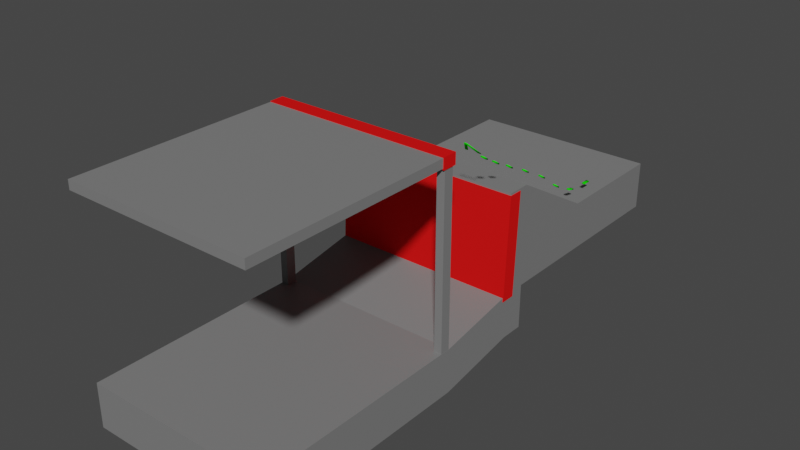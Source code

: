 # Source: course_test_previs_r6_22.blend  (saved by Blender 3.6.13; exported with 4.5.12 LTS)
import bpy
from mathutils import Matrix  # noqa: F401  (used for matrix-valued properties, if any)

bpy.ops.wm.read_factory_settings(use_empty=True)
scene = bpy.context.scene
scene.name = 'Scene'

# ---- collections
col_collection = bpy.data.collections.new('Collection'); scene.collection.children.link(col_collection)

# ---- materials (node trees are filled in below, after node groups)
mat_grey_def = bpy.data.materials.new('grey_def')
mat_grey_def.use_transparent_shadow = False
mat_rv = bpy.data.materials.new('rv')
mat_rv.use_transparent_shadow = False
mat_rv_001 = bpy.data.materials.new('rv.001')
mat_rv_001.use_transparent_shadow = False
mat_gr_002 = bpy.data.materials.new('gr.002')
mat_gr_002.use_transparent_shadow = False
mat_gr_002.diffuse_color = (0.008993, 0.8, 0.0, 1.0)
mat_gr_002.roughness = 0.5
mat_gr_002.specular_intensity = 0.0
mat_gr_001 = bpy.data.materials.new('gr.001')
mat_gr_001.use_transparent_shadow = False
mat_gr_001.diffuse_color = (0.008993, 0.8, 0.0, 1.0)
mat_gr_001.roughness = 0.5
mat_gr_001.specular_intensity = 0.0
mat_gr_003 = bpy.data.materials.new('gr.003')
mat_gr_003.use_transparent_shadow = False
mat_gr_003.diffuse_color = (0.008993, 0.8, 0.0, 1.0)
mat_gr_003.roughness = 0.5
mat_gr_003.specular_intensity = 0.0
mat_gr_004 = bpy.data.materials.new('gr.004')
mat_gr_004.use_transparent_shadow = False
mat_gr_004.diffuse_color = (0.008993, 0.8, 0.0, 1.0)
mat_gr_004.roughness = 0.5
mat_gr_004.specular_intensity = 0.0
mat_gr_005 = bpy.data.materials.new('gr.005')
mat_gr_005.use_transparent_shadow = False
mat_gr_005.diffuse_color = (0.008993, 0.8, 0.0, 1.0)
mat_gr_005.roughness = 0.5
mat_gr_005.specular_intensity = 0.0
mat_gr_006 = bpy.data.materials.new('gr.006')
mat_gr_006.use_transparent_shadow = False
mat_gr_006.diffuse_color = (0.008993, 0.8, 0.0, 1.0)
mat_gr_006.roughness = 0.5
mat_gr_006.specular_intensity = 0.0
mat_gr_007 = bpy.data.materials.new('gr.007')
mat_gr_007.use_transparent_shadow = False
mat_gr_007.diffuse_color = (0.008993, 0.8, 0.0, 1.0)
mat_gr_007.roughness = 0.5
mat_gr_007.specular_intensity = 0.0
mat_gr_008 = bpy.data.materials.new('gr.008')
mat_gr_008.use_transparent_shadow = False
mat_gr_008.diffuse_color = (0.008993, 0.8, 0.0, 1.0)
mat_gr_008.roughness = 0.5
mat_gr_008.specular_intensity = 0.0

# ---- node groups
ng_auto_smooth = bpy.data.node_groups.new('Auto Smooth', 'GeometryNodeTree')
_s = ng_auto_smooth.interface.new_socket(name='Geometry', in_out='OUTPUT', socket_type='NodeSocketGeometry')
_s = ng_auto_smooth.interface.new_socket(name='Geometry', in_out='INPUT', socket_type='NodeSocketGeometry')
_s = ng_auto_smooth.interface.new_socket(name='Angle', in_out='INPUT', socket_type='NodeSocketFloat')
_s.subtype = 'ANGLE'
_s.min_value = 0.0
_s.max_value = 3.142
ng_auto_smooth.is_modifier = True
_N = ng_auto_smooth.nodes; _L = ng_auto_smooth.links
n0 = _N.new('NodeGroupOutput'); n0.name = 'Group Output'; n0.location = (480, -100)
n1 = _N.new('NodeGroupInput'); n1.name = 'Group Input'; n1.location = (-420, -300)
n2 = _N.new('NodeGroupInput'); n2.name = 'Group Input.001'; n2.location = (-60, -100)
n3 = _N.new('GeometryNodeSetShadeSmooth'); n3.name = 'Set Shade Smooth'; n3.location = (120, -100)
n3.domain = 'EDGE'
n4 = _N.new('GeometryNodeSetShadeSmooth'); n4.name = 'Set Shade Smooth.001'; n4.location = (300, -100)
n5 = _N.new('GeometryNodeInputMeshEdgeAngle'); n5.name = 'Edge Angle'; n5.location = (-420, -220)
n6 = _N.new('GeometryNodeInputEdgeSmooth'); n6.name = 'Is Edge Smooth'; n6.location = (-60, -160)
n7 = _N.new('GeometryNodeInputShadeSmooth'); n7.name = 'Is Face Smooth'; n7.location = (-240, -340)
n8 = _N.new('FunctionNodeBooleanMath'); n8.name = 'Boolean Math'; n8.location = (-60, -220)
n9 = _N.new('FunctionNodeCompare'); n9.name = 'Compare'; n9.location = (-240, -180)
n9.operation = 'LESS_EQUAL'
_L.new(n5.outputs[0], n9.inputs[0])
_L.new(n4.outputs[0], n0.inputs[0])
_L.new(n1.outputs[1], n9.inputs[1])
_L.new(n9.outputs[0], n8.inputs[0])
_L.new(n7.outputs[0], n8.inputs[1])
_L.new(n2.outputs[0], n3.inputs[0])
_L.new(n6.outputs[0], n3.inputs[1])
_L.new(n3.outputs[0], n4.inputs[0])
_L.new(n8.outputs[0], n3.inputs[2])
n0.is_active_output = True

# ---- material node trees
mat_grey_def.use_nodes = True; mat_grey_def.node_tree.nodes.clear()
_N = mat_grey_def.node_tree.nodes; _L = mat_grey_def.node_tree.links
n0 = _N.new('ShaderNodeBsdfPrincipled'); n0.name = 'Principled BSDF'; n0.location = (10, 300)
n0.distribution = 'GGX'
n0.subsurface_method = 'RANDOM_WALK_SKIN'
n0.inputs[0].default_value = (0.2049, 0.2049, 0.2049, 1.0)
n0.inputs[3].default_value = 1.45
n0.inputs[27].default_value = (0.0, 0.0, 0.0, 1.0)
n0.inputs[28].default_value = 1.0
n1 = _N.new('ShaderNodeOutputMaterial'); n1.name = 'Material Output'; n1.location = (300, 300)
_L.new(n0.outputs[0], n1.inputs[0])
n1.is_active_output = True
mat_rv.use_nodes = True; mat_rv.node_tree.nodes.clear()
_N = mat_rv.node_tree.nodes; _L = mat_rv.node_tree.links
n0 = _N.new('ShaderNodeBsdfPrincipled'); n0.name = 'Principled BSDF'; n0.location = (10, 300)
n0.distribution = 'GGX'
n0.subsurface_method = 'RANDOM_WALK_SKIN'
n0.inputs[0].default_value = (0.8, 0.00863, 0.00863, 1.0)
n0.inputs[3].default_value = 1.45
n0.inputs[13].default_value = 0.0
n0.inputs[27].default_value = (0.0, 0.0, 0.0, 1.0)
n0.inputs[28].default_value = 1.0
n1 = _N.new('ShaderNodeOutputMaterial'); n1.name = 'Material Output'; n1.location = (300, 300)
_L.new(n0.outputs[0], n1.inputs[0])
n1.is_active_output = True
mat_rv_001.use_nodes = True; mat_rv_001.node_tree.nodes.clear()
_N = mat_rv_001.node_tree.nodes; _L = mat_rv_001.node_tree.links
n0 = _N.new('ShaderNodeBsdfPrincipled'); n0.name = 'Principled BSDF'; n0.location = (10, 300)
n0.distribution = 'GGX'
n0.subsurface_method = 'RANDOM_WALK_SKIN'
n0.inputs[0].default_value = (0.8, 0.00863, 0.00863, 1.0)
n0.inputs[3].default_value = 1.45
n0.inputs[13].default_value = 0.0
n0.inputs[27].default_value = (0.0, 0.0, 0.0, 1.0)
n0.inputs[28].default_value = 1.0
n1 = _N.new('ShaderNodeOutputMaterial'); n1.name = 'Material Output'; n1.location = (300, 300)
_L.new(n0.outputs[0], n1.inputs[0])
n1.is_active_output = True
mat_gr_002.use_nodes = True; mat_gr_002.node_tree.nodes.clear()
_N = mat_gr_002.node_tree.nodes; _L = mat_gr_002.node_tree.links
n0 = _N.new('ShaderNodeBsdfPrincipled'); n0.name = 'Principled BSDF'; n0.location = (10, 300)
n0.distribution = 'GGX'
n0.subsurface_method = 'RANDOM_WALK_SKIN'
n0.inputs[0].default_value = (0.008993, 0.8, 0.0, 1.0)
n0.inputs[3].default_value = 1.45
n0.inputs[13].default_value = 0.0
n0.inputs[27].default_value = (0.0, 0.0, 0.0, 1.0)
n0.inputs[28].default_value = 1.0
n1 = _N.new('ShaderNodeOutputMaterial'); n1.name = 'Material Output'; n1.location = (300, 300)
n2 = _N.new('ShaderNodeNormalMap'); n2.name = 'Normal Map'; n2.location = (-300, -300)
n2.label = 'Normal/Map'
n2.inputs[0].default_value = 0.0
_L.new(n0.outputs[0], n1.inputs[0])
_L.new(n2.outputs[0], n0.inputs[5])
n1.is_active_output = True
mat_gr_001.use_nodes = True; mat_gr_001.node_tree.nodes.clear()
_N = mat_gr_001.node_tree.nodes; _L = mat_gr_001.node_tree.links
n0 = _N.new('ShaderNodeBsdfPrincipled'); n0.name = 'Principled BSDF'; n0.location = (10, 300)
n0.distribution = 'GGX'
n0.subsurface_method = 'RANDOM_WALK_SKIN'
n0.inputs[0].default_value = (0.008993, 0.8, 0.0, 1.0)
n0.inputs[3].default_value = 1.45
n0.inputs[13].default_value = 0.0
n0.inputs[27].default_value = (0.0, 0.0, 0.0, 1.0)
n0.inputs[28].default_value = 1.0
n1 = _N.new('ShaderNodeOutputMaterial'); n1.name = 'Material Output'; n1.location = (300, 300)
n2 = _N.new('ShaderNodeNormalMap'); n2.name = 'Normal Map'; n2.location = (-300, -300)
n2.label = 'Normal/Map'
n2.inputs[0].default_value = 0.0
_L.new(n0.outputs[0], n1.inputs[0])
_L.new(n2.outputs[0], n0.inputs[5])
n1.is_active_output = True
mat_gr_003.use_nodes = True; mat_gr_003.node_tree.nodes.clear()
_N = mat_gr_003.node_tree.nodes; _L = mat_gr_003.node_tree.links
n0 = _N.new('ShaderNodeBsdfPrincipled'); n0.name = 'Principled BSDF'; n0.location = (10, 300)
n0.distribution = 'GGX'
n0.subsurface_method = 'RANDOM_WALK_SKIN'
n0.inputs[0].default_value = (0.008993, 0.8, 0.0, 1.0)
n0.inputs[3].default_value = 1.45
n0.inputs[13].default_value = 0.0
n0.inputs[27].default_value = (0.0, 0.0, 0.0, 1.0)
n0.inputs[28].default_value = 1.0
n1 = _N.new('ShaderNodeOutputMaterial'); n1.name = 'Material Output'; n1.location = (300, 300)
n2 = _N.new('ShaderNodeNormalMap'); n2.name = 'Normal Map'; n2.location = (-300, -300)
n2.label = 'Normal/Map'
n2.inputs[0].default_value = 0.0
_L.new(n0.outputs[0], n1.inputs[0])
_L.new(n2.outputs[0], n0.inputs[5])
n1.is_active_output = True
mat_gr_004.use_nodes = True; mat_gr_004.node_tree.nodes.clear()
_N = mat_gr_004.node_tree.nodes; _L = mat_gr_004.node_tree.links
n0 = _N.new('ShaderNodeBsdfPrincipled'); n0.name = 'Principled BSDF'; n0.location = (10, 300)
n0.distribution = 'GGX'
n0.subsurface_method = 'RANDOM_WALK_SKIN'
n0.inputs[0].default_value = (0.008993, 0.8, 0.0, 1.0)
n0.inputs[3].default_value = 1.45
n0.inputs[13].default_value = 0.0
n0.inputs[27].default_value = (0.0, 0.0, 0.0, 1.0)
n0.inputs[28].default_value = 1.0
n1 = _N.new('ShaderNodeOutputMaterial'); n1.name = 'Material Output'; n1.location = (300, 300)
n2 = _N.new('ShaderNodeNormalMap'); n2.name = 'Normal Map'; n2.location = (-300, -300)
n2.label = 'Normal/Map'
n2.inputs[0].default_value = 0.0
_L.new(n0.outputs[0], n1.inputs[0])
_L.new(n2.outputs[0], n0.inputs[5])
n1.is_active_output = True
mat_gr_005.use_nodes = True; mat_gr_005.node_tree.nodes.clear()
_N = mat_gr_005.node_tree.nodes; _L = mat_gr_005.node_tree.links
n0 = _N.new('ShaderNodeBsdfPrincipled'); n0.name = 'Principled BSDF'; n0.location = (10, 300)
n0.distribution = 'GGX'
n0.subsurface_method = 'RANDOM_WALK_SKIN'
n0.inputs[0].default_value = (0.008993, 0.8, 0.0, 1.0)
n0.inputs[3].default_value = 1.45
n0.inputs[13].default_value = 0.0
n0.inputs[27].default_value = (0.0, 0.0, 0.0, 1.0)
n0.inputs[28].default_value = 1.0
n1 = _N.new('ShaderNodeOutputMaterial'); n1.name = 'Material Output'; n1.location = (300, 300)
n2 = _N.new('ShaderNodeNormalMap'); n2.name = 'Normal Map'; n2.location = (-300, -300)
n2.label = 'Normal/Map'
n2.inputs[0].default_value = 0.0
_L.new(n0.outputs[0], n1.inputs[0])
_L.new(n2.outputs[0], n0.inputs[5])
n1.is_active_output = True
mat_gr_006.use_nodes = True; mat_gr_006.node_tree.nodes.clear()
_N = mat_gr_006.node_tree.nodes; _L = mat_gr_006.node_tree.links
n0 = _N.new('ShaderNodeBsdfPrincipled'); n0.name = 'Principled BSDF'; n0.location = (10, 300)
n0.distribution = 'GGX'
n0.subsurface_method = 'RANDOM_WALK_SKIN'
n0.inputs[0].default_value = (0.008993, 0.8, 0.0, 1.0)
n0.inputs[3].default_value = 1.45
n0.inputs[13].default_value = 0.0
n0.inputs[27].default_value = (0.0, 0.0, 0.0, 1.0)
n0.inputs[28].default_value = 1.0
n1 = _N.new('ShaderNodeOutputMaterial'); n1.name = 'Material Output'; n1.location = (300, 300)
n2 = _N.new('ShaderNodeNormalMap'); n2.name = 'Normal Map'; n2.location = (-300, -300)
n2.label = 'Normal/Map'
n2.inputs[0].default_value = 0.0
_L.new(n0.outputs[0], n1.inputs[0])
_L.new(n2.outputs[0], n0.inputs[5])
n1.is_active_output = True
mat_gr_007.use_nodes = True; mat_gr_007.node_tree.nodes.clear()
_N = mat_gr_007.node_tree.nodes; _L = mat_gr_007.node_tree.links
n0 = _N.new('ShaderNodeBsdfPrincipled'); n0.name = 'Principled BSDF'; n0.location = (10, 300)
n0.distribution = 'GGX'
n0.subsurface_method = 'RANDOM_WALK_SKIN'
n0.inputs[0].default_value = (0.008993, 0.8, 0.0, 1.0)
n0.inputs[3].default_value = 1.45
n0.inputs[13].default_value = 0.0
n0.inputs[27].default_value = (0.0, 0.0, 0.0, 1.0)
n0.inputs[28].default_value = 1.0
n1 = _N.new('ShaderNodeOutputMaterial'); n1.name = 'Material Output'; n1.location = (300, 300)
n2 = _N.new('ShaderNodeNormalMap'); n2.name = 'Normal Map'; n2.location = (-300, -300)
n2.label = 'Normal/Map'
n2.inputs[0].default_value = 0.0
_L.new(n0.outputs[0], n1.inputs[0])
_L.new(n2.outputs[0], n0.inputs[5])
n1.is_active_output = True
mat_gr_008.use_nodes = True; mat_gr_008.node_tree.nodes.clear()
_N = mat_gr_008.node_tree.nodes; _L = mat_gr_008.node_tree.links
n0 = _N.new('ShaderNodeBsdfPrincipled'); n0.name = 'Principled BSDF'; n0.location = (10, 300)
n0.distribution = 'GGX'
n0.subsurface_method = 'RANDOM_WALK_SKIN'
n0.inputs[0].default_value = (0.008993, 0.8, 0.0, 1.0)
n0.inputs[3].default_value = 1.45
n0.inputs[13].default_value = 0.0
n0.inputs[27].default_value = (0.0, 0.0, 0.0, 1.0)
n0.inputs[28].default_value = 1.0
n1 = _N.new('ShaderNodeOutputMaterial'); n1.name = 'Material Output'; n1.location = (300, 300)
n2 = _N.new('ShaderNodeNormalMap'); n2.name = 'Normal Map'; n2.location = (-300, -300)
n2.label = 'Normal/Map'
n2.inputs[0].default_value = 0.0
_L.new(n0.outputs[0], n1.inputs[0])
_L.new(n2.outputs[0], n0.inputs[5])
n1.is_active_output = True

# ---- world
world_world = bpy.data.worlds.new('World'); scene.world = world_world
world_world.use_nodes = True; world_world.node_tree.nodes.clear()
_N = world_world.node_tree.nodes; _L = world_world.node_tree.links
n0 = _N.new('ShaderNodeOutputWorld'); n0.name = 'World Output'; n0.location = (300, 300)
n1 = _N.new('ShaderNodeBackground'); n1.name = 'Background'; n1.location = (10, 300)
n1.inputs[0].default_value = (0.05088, 0.05088, 0.05088, 1.0)
_L.new(n1.outputs[0], n0.inputs[0])
n0.is_active_output = True
world_world.color = (0.05088, 0.05088, 0.05088)
world_world.use_sun_shadow = False
world_world.sun_shadow_jitter_overblur = 0.0

# ---- meshes
me_cube_001 = bpy.data.meshes.new('Cube.001')
me_cube_001.from_pydata([(-1.0, -1.0, -1.0), (-1.0, -1.0, 0.3794), (-1.0, 5.853, -1.0), (-1.0, 5.853, 0.3794), (4.851, -1.0, -1.0), (4.851, -1.0, 0.3794), (4.851, 5.853, -1.0), (4.851, 5.853, 0.3794), (-1.0, 8.415, 0.8528), (-1.0, 8.415, -0.5266), (4.851, 8.415, -0.5266), (4.851, 8.415, 0.8528), (-1.0, 9.143, 0.8528), (-1.0, 9.143, -0.5266), (4.851, 9.143, -0.5266), (4.851, 9.143, 0.8528), (-1.0, 8.415, 3.96), (4.851, 8.415, 3.96), (-1.0, 9.143, 3.96), (4.851, 9.143, 3.96), (-1.0, 11.94, 0.8528), (4.851, 11.94, 0.8528), (-1.0, 11.94, 2.351), (4.851, 11.94, 2.351), (-1.0, 15.67, 0.8528), (4.851, 15.67, 0.8528), (-1.0, 15.67, 2.351), (4.851, 15.67, 2.351)], [], [(0, 1, 3, 2), (3, 7, 11, 8), (6, 7, 5, 4), (4, 5, 1, 0), (2, 6, 4, 0), (7, 3, 1, 5), (8, 11, 17, 16), (2, 3, 8, 9), (7, 6, 10, 11), (6, 2, 9, 10), (13, 12, 15, 14), (9, 8, 12, 13), (11, 10, 14, 15), (10, 9, 13, 14), (16, 17, 19, 18), (12, 8, 16, 18), (11, 15, 19, 17), (18, 19, 23, 22), (20, 22, 26, 24), (12, 18, 22, 20), (19, 15, 21, 23), (15, 12, 20, 21), (25, 24, 26, 27), (21, 20, 24, 25), (23, 21, 25, 27), (22, 23, 27, 26)])
_uv = me_cube_001.uv_layers.new(name='UVMap')
_uv.uv.foreach_set('vector', [0.375, 0.0, 0.625, 0.0, 0.625, 0.25, 0.375, 0.25, 0.875, 0.5, 0.625, 0.5, 0.625, 0.5, 0.875, 0.5, 0.375, 0.5, 0.625, 0.5, 0.625, 0.75, 0.375, 0.75, 0.375, 0.75, 0.625, 0.75, 0.625, 1.0, 0.375, 1.0, 0.125, 0.5, 0.375, 0.5, 0.375, 0.75, 0.125, 0.75, 0.625, 0.5, 0.875, 0.5, 0.875, 0.75, 0.625, 0.75, 0.875, 0.5, 0.625, 0.5, 0.625, 0.5, 0.875, 0.5, 0.375, 0.25, 0.625, 0.25, 0.625, 0.25, 0.375, 0.25, 0.625, 0.5, 0.375, 0.5, 0.375, 0.5, 0.625, 0.5, 0.375, 0.5, 0.125, 0.5, 0.125, 0.5, 0.375, 0.5, 0.375, 0.25, 0.625, 0.25, 0.625, 0.5, 0.375, 0.5, 0.375, 0.25, 0.625, 0.25, 0.625, 0.25, 0.375, 0.25, 0.625, 0.5, 0.375, 0.5, 0.375, 0.5, 0.625, 0.5, 0.375, 0.5, 0.125, 0.5, 0.125, 0.5, 0.375, 0.5, 0.875, 0.5, 0.625, 0.5, 0.625, 0.5, 0.875, 0.5, 0.625, 0.25, 0.625, 0.25, 0.625, 0.25, 0.625, 0.25, 0.625, 0.5, 0.625, 0.5, 0.625, 0.5, 0.625, 0.5, 0.875, 0.5, 0.625, 0.5, 0.625, 0.5, 0.875, 0.5, 0.625, 0.25, 0.625, 0.25, 0.625, 0.25, 0.625, 0.25, 0.625, 0.25, 0.625, 0.25, 0.625, 0.25, 0.625, 0.25, 0.625, 0.5, 0.625, 0.5, 0.625, 0.5, 0.625, 0.5, 0.625, 0.5, 0.625, 0.25, 0.625, 0.25, 0.625, 0.5, 0.625, 0.5, 0.625, 0.25, 0.625, 0.25, 0.625, 0.5, 0.625, 0.5, 0.625, 0.25, 0.625, 0.25, 0.625, 0.5, 0.625, 0.5, 0.625, 0.5, 0.625, 0.5, 0.625, 0.5, 0.875, 0.5, 0.625, 0.5, 0.625, 0.5, 0.875, 0.5])
me_cube_001.materials.append(mat_grey_def)
me_cube_001.update()
me_cube_002 = bpy.data.meshes.new('Cube.002')
me_cube_002.from_pydata([(-1.0, 5.522, 5.697), (-1.0, 5.522, 5.975), (-1.0, 5.835, 5.697), (-1.0, 5.835, 5.975), (4.841, 5.522, 5.697), (4.841, 5.522, 5.975), (4.841, 5.835, 5.697), (4.841, 5.835, 5.975), (-1.0, -0.9517, 5.697), (-1.0, -0.9517, 5.975), (4.841, -0.9517, 5.975), (4.841, -0.9517, 5.697)], [], [(0, 1, 3, 2), (2, 3, 7, 6), (6, 7, 5, 4), (5, 1, 9, 10), (2, 6, 4, 0), (7, 3, 1, 5), (11, 10, 9, 8), (4, 5, 10, 11), (1, 0, 8, 9), (0, 4, 11, 8)])
_uv = me_cube_002.uv_layers.new(name='UVMap')
_uv.uv.foreach_set('vector', [0.375, 0.0, 0.625, 0.0, 0.625, 0.25, 0.375, 0.25, 0.375, 0.25, 0.625, 0.25, 0.625, 0.5, 0.375, 0.5, 0.375, 0.5, 0.625, 0.5, 0.625, 0.75, 0.375, 0.75, 0.625, 0.75, 0.875, 0.75, 0.875, 0.75, 0.625, 0.75, 0.125, 0.5, 0.375, 0.5, 0.375, 0.75, 0.125, 0.75, 0.625, 0.5, 0.875, 0.5, 0.875, 0.75, 0.625, 0.75, 0.375, 0.75, 0.625, 0.75, 0.625, 1.0, 0.375, 1.0, 0.375, 0.75, 0.625, 0.75, 0.625, 0.75, 0.375, 0.75, 0.625, 0.0, 0.375, 0.0, 0.375, 0.0, 0.625, 0.0, 0.125, 0.75, 0.375, 0.75, 0.375, 0.75, 0.125, 0.75])
me_cube_002.materials.append(mat_grey_def)
me_cube_002.update()
me_cube_003 = bpy.data.meshes.new('Cube.003')
me_cube_003.from_pydata([(-1.0, 5.522, -1.0), (-1.0, 5.522, 5.975), (-1.0, 5.835, -1.0), (-1.0, 5.835, 5.975), (-0.7568, 5.522, -1.0), (-0.7568, 5.522, 5.975), (-0.7568, 5.835, -1.0), (-0.7568, 5.835, 5.975)], [], [(0, 1, 3, 2), (2, 3, 7, 6), (6, 7, 5, 4), (4, 5, 1, 0), (2, 6, 4, 0), (7, 3, 1, 5)])
_uv = me_cube_003.uv_layers.new(name='UVMap')
_uv.uv.foreach_set('vector', [0.375, 0.0, 0.625, 0.0, 0.625, 0.25, 0.375, 0.25, 0.375, 0.25, 0.625, 0.25, 0.625, 0.5, 0.375, 0.5, 0.375, 0.5, 0.625, 0.5, 0.625, 0.75, 0.375, 0.75, 0.375, 0.75, 0.625, 0.75, 0.625, 1.0, 0.375, 1.0, 0.125, 0.5, 0.375, 0.5, 0.375, 0.75, 0.125, 0.75, 0.625, 0.5, 0.875, 0.5, 0.875, 0.75, 0.625, 0.75])
me_cube_003.materials.append(mat_grey_def)
me_cube_003.update()
me_cube_004 = bpy.data.meshes.new('Cube.004')
me_cube_004.from_pydata([(-1.0, 5.522, -1.0), (-1.0, 5.522, 5.975), (-1.0, 5.835, -1.0), (-1.0, 5.835, 5.975), (-0.7568, 5.522, -1.0), (-0.7568, 5.522, 5.975), (-0.7568, 5.835, -1.0), (-0.7568, 5.835, 5.975)], [], [(0, 1, 3, 2), (2, 3, 7, 6), (6, 7, 5, 4), (4, 5, 1, 0), (2, 6, 4, 0), (7, 3, 1, 5)])
_uv = me_cube_004.uv_layers.new(name='UVMap')
_uv.uv.foreach_set('vector', [0.375, 0.0, 0.625, 0.0, 0.625, 0.25, 0.375, 0.25, 0.375, 0.25, 0.625, 0.25, 0.625, 0.5, 0.375, 0.5, 0.375, 0.5, 0.625, 0.5, 0.625, 0.75, 0.375, 0.75, 0.375, 0.75, 0.625, 0.75, 0.625, 1.0, 0.375, 1.0, 0.125, 0.5, 0.375, 0.5, 0.375, 0.75, 0.125, 0.75, 0.625, 0.5, 0.875, 0.5, 0.875, 0.75, 0.625, 0.75])
me_cube_004.materials.append(mat_grey_def)
me_cube_004.update()
me_cube_005 = bpy.data.meshes.new('Cube.005')
me_cube_005.from_pydata([(-1.0, -1.0, -2.142), (-1.0, -0.8613, 1.049), (-1.0, -0.5496, -2.142), (-1.0, -0.4109, 1.049), (4.871, -1.0, -2.142), (4.871, -0.8613, 1.049), (4.871, -0.5496, -2.142), (4.871, -0.4109, 1.049)], [], [(0, 1, 3, 2), (2, 3, 7, 6), (6, 7, 5, 4), (4, 5, 1, 0), (2, 6, 4, 0), (7, 3, 1, 5)])
_uv = me_cube_005.uv_layers.new(name='UVMap')
_uv.uv.foreach_set('vector', [0.375, 0.0, 0.625, 0.0, 0.625, 0.25, 0.375, 0.25, 0.375, 0.25, 0.625, 0.25, 0.625, 0.5, 0.375, 0.5, 0.375, 0.5, 0.625, 0.5, 0.625, 0.75, 0.375, 0.75, 0.375, 0.75, 0.625, 0.75, 0.625, 1.0, 0.375, 1.0, 0.125, 0.5, 0.375, 0.5, 0.375, 0.75, 0.125, 0.75, 0.625, 0.5, 0.875, 0.5, 0.875, 0.75, 0.625, 0.75])
me_cube_005.materials.append(mat_rv)
me_cube_005.update()
me_cube_006 = bpy.data.meshes.new('Cube.006')
me_cube_006.from_pydata([(-1.0, -0.864, 0.7031), (-1.0, -0.8613, 1.049), (-1.0, -0.4137, 0.7031), (-1.0, -0.4109, 1.049), (4.871, -0.864, 0.7031), (4.871, -0.8613, 1.049), (4.871, -0.4137, 0.7031), (4.871, -0.4109, 1.049)], [], [(0, 1, 3, 2), (2, 3, 7, 6), (6, 7, 5, 4), (4, 5, 1, 0), (2, 6, 4, 0), (7, 3, 1, 5)])
_uv = me_cube_006.uv_layers.new(name='UVMap')
_uv.uv.foreach_set('vector', [0.375, 0.0, 0.625, 0.0, 0.625, 0.25, 0.375, 0.25, 0.375, 0.25, 0.625, 0.25, 0.625, 0.5, 0.375, 0.5, 0.375, 0.5, 0.625, 0.5, 0.625, 0.75, 0.375, 0.75, 0.375, 0.75, 0.625, 0.75, 0.625, 1.0, 0.375, 1.0, 0.125, 0.5, 0.375, 0.5, 0.375, 0.75, 0.125, 0.75, 0.625, 0.5, 0.875, 0.5, 0.875, 0.75, 0.625, 0.75])
me_cube_006.materials.append(mat_rv_001)
me_cube_006.update()
me_text_004 = bpy.data.meshes.new('Text.004')
me_text_004.from_pydata([(0.283, 0.267, 0.0), (0.04, 0.267, 0.0), (0.04, 0.174, 0.0), (0.283, 0.174, 0.0), (0.04, 0.174, -0.03722), (0.283, 0.267, -0.03722), (0.04, 0.267, -0.03722), (0.283, 0.174, -0.03722)], [], [(2, 1, 0), (2, 0, 3), (4, 5, 6), (4, 7, 5), (1, 2, 4, 6), (2, 3, 7, 4), (0, 1, 6, 5), (3, 0, 5, 7)])
me_text_004.polygons.foreach_set('use_smooth', [True] * 8)
_uv = me_text_004.uv_layers.new(name='UVMap')
_uv.uv.foreach_set('vector', [0.6667, 0.0, 0.3333, 0.0, 0.0, 0.0, 0.6667, 0.0, 0.0, 0.0, 1.0, 0.0, 0.6667, 0.0, 0.0, 0.0, 0.3333, 0.0, 0.6667, 0.0, 1.0, 0.0, 0.0, 0.0, 0.3333, 0.0, 0.6667, 0.0, 0.6667, 0.0, 0.3333, 0.0, 0.6667, 0.0, 1.0, 0.0, 1.0, 0.0, 0.6667, 0.0, 0.0, 0.0, 0.3333, 0.0, 0.3333, 0.0, 0.0, 0.0, 1.0, 0.0, 0.0, 0.0, 0.0, 0.0, 1.0, 0.0])
me_text_004.materials.append(mat_gr_002)
me_text_004.update()
me_text_004.normals_split_custom_set([tuple(v) for v in zip(*[iter([0.5774, 0.5774, -0.5773, 0.5774, -0.5774, -0.5774, -0.5774, -0.5774, -0.5773, 0.5774, 0.5774, -0.5773, -0.5774, -0.5774, -0.5773, -0.5774, 0.5774, -0.5774, 0.5774, 0.5774, 0.5773, -0.5774, -0.5774, 0.5773, 0.5774, -0.5774, 0.5774, 0.5774, 0.5774, 0.5773, -0.5774, 0.5774, 0.5774, -0.5774, -0.5774, 0.5773, 0.5774, -0.5774, -0.5774, 0.5774, 0.5774, -0.5773, 0.5774, 0.5774, 0.5773, 0.5774, -0.5774, 0.5774, 0.5774, 0.5774, -0.5773, -0.5774, 0.5774, -0.5774, -0.5774, 0.5774, 0.5774, 0.5774, 0.5774, 0.5773, -0.5774, -0.5774, -0.5773, 0.5774, -0.5774, -0.5774, 0.5774, -0.5774, 0.5774, -0.5774, -0.5774, 0.5773, -0.5774, 0.5774, -0.5774, -0.5774, -0.5774, -0.5773, -0.5774, -0.5774, 0.5773, -0.5774, 0.5774, 0.5774])] * 3)])
me_text_001 = bpy.data.meshes.new('Text.001')
me_text_001.from_pydata([(0.283, 0.267, 0.0), (0.04, 0.267, 0.0), (0.04, 0.174, 0.0), (0.283, 0.174, 0.0), (0.04, 0.174, -0.03722), (0.283, 0.267, -0.03722), (0.04, 0.267, -0.03722), (0.283, 0.174, -0.03722)], [], [(2, 1, 0), (2, 0, 3), (4, 5, 6), (4, 7, 5), (1, 2, 4, 6), (2, 3, 7, 4), (0, 1, 6, 5), (3, 0, 5, 7)])
me_text_001.polygons.foreach_set('use_smooth', [True] * 8)
_uv = me_text_001.uv_layers.new(name='UVMap')
_uv.uv.foreach_set('vector', [0.6667, 0.0, 0.3333, 0.0, 0.0, 0.0, 0.6667, 0.0, 0.0, 0.0, 1.0, 0.0, 0.6667, 0.0, 0.0, 0.0, 0.3333, 0.0, 0.6667, 0.0, 1.0, 0.0, 0.0, 0.0, 0.3333, 0.0, 0.6667, 0.0, 0.6667, 0.0, 0.3333, 0.0, 0.6667, 0.0, 1.0, 0.0, 1.0, 0.0, 0.6667, 0.0, 0.0, 0.0, 0.3333, 0.0, 0.3333, 0.0, 0.0, 0.0, 1.0, 0.0, 0.0, 0.0, 0.0, 0.0, 1.0, 0.0])
me_text_001.materials.append(mat_gr_001)
me_text_001.update()
me_text_001.normals_split_custom_set([tuple(v) for v in zip(*[iter([0.5774, 0.5774, -0.5773, 0.5774, -0.5774, -0.5774, -0.5774, -0.5774, -0.5773, 0.5774, 0.5774, -0.5773, -0.5774, -0.5774, -0.5773, -0.5774, 0.5774, -0.5774, 0.5774, 0.5774, 0.5773, -0.5774, -0.5774, 0.5773, 0.5774, -0.5774, 0.5774, 0.5774, 0.5774, 0.5773, -0.5774, 0.5774, 0.5774, -0.5774, -0.5774, 0.5773, 0.5774, -0.5774, -0.5774, 0.5774, 0.5774, -0.5773, 0.5774, 0.5774, 0.5773, 0.5774, -0.5774, 0.5774, 0.5774, 0.5774, -0.5773, -0.5774, 0.5774, -0.5774, -0.5774, 0.5774, 0.5774, 0.5774, 0.5774, 0.5773, -0.5774, -0.5774, -0.5773, 0.5774, -0.5774, -0.5774, 0.5774, -0.5774, 0.5774, -0.5774, -0.5774, 0.5773, -0.5774, 0.5774, -0.5774, -0.5774, -0.5774, -0.5773, -0.5774, -0.5774, 0.5773, -0.5774, 0.5774, 0.5774])] * 3)])
me_text_002 = bpy.data.meshes.new('Text.002')
me_text_002.from_pydata([(0.283, 0.267, 0.0), (0.04, 0.267, 0.0), (0.04, 0.174, 0.0), (0.283, 0.174, 0.0), (0.04, 0.174, -0.03722), (0.283, 0.267, -0.03722), (0.04, 0.267, -0.03722), (0.283, 0.174, -0.03722)], [], [(2, 1, 0), (2, 0, 3), (4, 5, 6), (4, 7, 5), (1, 2, 4, 6), (2, 3, 7, 4), (0, 1, 6, 5), (3, 0, 5, 7)])
me_text_002.polygons.foreach_set('use_smooth', [True] * 8)
_uv = me_text_002.uv_layers.new(name='UVMap')
_uv.uv.foreach_set('vector', [0.6667, 0.0, 0.3333, 0.0, 0.0, 0.0, 0.6667, 0.0, 0.0, 0.0, 1.0, 0.0, 0.6667, 0.0, 0.0, 0.0, 0.3333, 0.0, 0.6667, 0.0, 1.0, 0.0, 0.0, 0.0, 0.3333, 0.0, 0.6667, 0.0, 0.6667, 0.0, 0.3333, 0.0, 0.6667, 0.0, 1.0, 0.0, 1.0, 0.0, 0.6667, 0.0, 0.0, 0.0, 0.3333, 0.0, 0.3333, 0.0, 0.0, 0.0, 1.0, 0.0, 0.0, 0.0, 0.0, 0.0, 1.0, 0.0])
me_text_002.materials.append(mat_gr_003)
me_text_002.update()
me_text_002.normals_split_custom_set([tuple(v) for v in zip(*[iter([0.5774, 0.5774, -0.5773, 0.5774, -0.5774, -0.5774, -0.5774, -0.5774, -0.5773, 0.5774, 0.5774, -0.5773, -0.5774, -0.5774, -0.5773, -0.5774, 0.5774, -0.5774, 0.5774, 0.5774, 0.5773, -0.5774, -0.5774, 0.5773, 0.5774, -0.5774, 0.5774, 0.5774, 0.5774, 0.5773, -0.5774, 0.5774, 0.5774, -0.5774, -0.5774, 0.5773, 0.5774, -0.5774, -0.5774, 0.5774, 0.5774, -0.5773, 0.5774, 0.5774, 0.5773, 0.5774, -0.5774, 0.5774, 0.5774, 0.5774, -0.5773, -0.5774, 0.5774, -0.5774, -0.5774, 0.5774, 0.5774, 0.5774, 0.5774, 0.5773, -0.5774, -0.5774, -0.5773, 0.5774, -0.5774, -0.5774, 0.5774, -0.5774, 0.5774, -0.5774, -0.5774, 0.5773, -0.5774, 0.5774, -0.5774, -0.5774, -0.5774, -0.5773, -0.5774, -0.5774, 0.5773, -0.5774, 0.5774, 0.5774])] * 3)])
me_text_003 = bpy.data.meshes.new('Text.003')
me_text_003.from_pydata([(0.283, 0.267, 0.0), (0.04, 0.267, 0.0), (0.04, 0.174, 0.0), (0.283, 0.174, 0.0), (0.04, 0.174, -0.03722), (0.283, 0.267, -0.03722), (0.04, 0.267, -0.03722), (0.283, 0.174, -0.03722)], [], [(2, 1, 0), (2, 0, 3), (4, 5, 6), (4, 7, 5), (1, 2, 4, 6), (2, 3, 7, 4), (0, 1, 6, 5), (3, 0, 5, 7)])
me_text_003.polygons.foreach_set('use_smooth', [True] * 8)
_uv = me_text_003.uv_layers.new(name='UVMap')
_uv.uv.foreach_set('vector', [0.6667, 0.0, 0.3333, 0.0, 0.0, 0.0, 0.6667, 0.0, 0.0, 0.0, 1.0, 0.0, 0.6667, 0.0, 0.0, 0.0, 0.3333, 0.0, 0.6667, 0.0, 1.0, 0.0, 0.0, 0.0, 0.3333, 0.0, 0.6667, 0.0, 0.6667, 0.0, 0.3333, 0.0, 0.6667, 0.0, 1.0, 0.0, 1.0, 0.0, 0.6667, 0.0, 0.0, 0.0, 0.3333, 0.0, 0.3333, 0.0, 0.0, 0.0, 1.0, 0.0, 0.0, 0.0, 0.0, 0.0, 1.0, 0.0])
me_text_003.materials.append(mat_gr_004)
me_text_003.update()
me_text_003.normals_split_custom_set([tuple(v) for v in zip(*[iter([0.5774, 0.5774, -0.5773, 0.5774, -0.5774, -0.5774, -0.5774, -0.5774, -0.5773, 0.5774, 0.5774, -0.5773, -0.5774, -0.5774, -0.5773, -0.5774, 0.5774, -0.5774, 0.5774, 0.5774, 0.5773, -0.5774, -0.5774, 0.5773, 0.5774, -0.5774, 0.5774, 0.5774, 0.5774, 0.5773, -0.5774, 0.5774, 0.5774, -0.5774, -0.5774, 0.5773, 0.5774, -0.5774, -0.5774, 0.5774, 0.5774, -0.5773, 0.5774, 0.5774, 0.5773, 0.5774, -0.5774, 0.5774, 0.5774, 0.5774, -0.5773, -0.5774, 0.5774, -0.5774, -0.5774, 0.5774, 0.5774, 0.5774, 0.5774, 0.5773, -0.5774, -0.5774, -0.5773, 0.5774, -0.5774, -0.5774, 0.5774, -0.5774, 0.5774, -0.5774, -0.5774, 0.5773, -0.5774, 0.5774, -0.5774, -0.5774, -0.5774, -0.5773, -0.5774, -0.5774, 0.5773, -0.5774, 0.5774, 0.5774])] * 3)])
me_text_005 = bpy.data.meshes.new('Text.005')
me_text_005.from_pydata([(0.283, 0.267, 0.0), (0.04, 0.267, 0.0), (0.04, 0.174, 0.0), (0.283, 0.174, 0.0), (0.04, 0.174, -0.03722), (0.283, 0.267, -0.03722), (0.04, 0.267, -0.03722), (0.283, 0.174, -0.03722)], [], [(2, 1, 0), (2, 0, 3), (4, 5, 6), (4, 7, 5), (1, 2, 4, 6), (2, 3, 7, 4), (0, 1, 6, 5), (3, 0, 5, 7)])
me_text_005.polygons.foreach_set('use_smooth', [True] * 8)
_uv = me_text_005.uv_layers.new(name='UVMap')
_uv.uv.foreach_set('vector', [0.6667, 0.0, 0.3333, 0.0, 0.0, 0.0, 0.6667, 0.0, 0.0, 0.0, 1.0, 0.0, 0.6667, 0.0, 0.0, 0.0, 0.3333, 0.0, 0.6667, 0.0, 1.0, 0.0, 0.0, 0.0, 0.3333, 0.0, 0.6667, 0.0, 0.6667, 0.0, 0.3333, 0.0, 0.6667, 0.0, 1.0, 0.0, 1.0, 0.0, 0.6667, 0.0, 0.0, 0.0, 0.3333, 0.0, 0.3333, 0.0, 0.0, 0.0, 1.0, 0.0, 0.0, 0.0, 0.0, 0.0, 1.0, 0.0])
me_text_005.materials.append(mat_gr_005)
me_text_005.update()
me_text_005.normals_split_custom_set([tuple(v) for v in zip(*[iter([0.5774, 0.5774, -0.5773, 0.5774, -0.5774, -0.5774, -0.5774, -0.5774, -0.5773, 0.5774, 0.5774, -0.5773, -0.5774, -0.5774, -0.5773, -0.5774, 0.5774, -0.5774, 0.5774, 0.5774, 0.5773, -0.5774, -0.5774, 0.5773, 0.5774, -0.5774, 0.5774, 0.5774, 0.5774, 0.5773, -0.5774, 0.5774, 0.5774, -0.5774, -0.5774, 0.5773, 0.5774, -0.5774, -0.5774, 0.5774, 0.5774, -0.5773, 0.5774, 0.5774, 0.5773, 0.5774, -0.5774, 0.5774, 0.5774, 0.5774, -0.5773, -0.5774, 0.5774, -0.5774, -0.5774, 0.5774, 0.5774, 0.5774, 0.5774, 0.5773, -0.5774, -0.5774, -0.5773, 0.5774, -0.5774, -0.5774, 0.5774, -0.5774, 0.5774, -0.5774, -0.5774, 0.5773, -0.5774, 0.5774, -0.5774, -0.5774, -0.5774, -0.5773, -0.5774, -0.5774, 0.5773, -0.5774, 0.5774, 0.5774])] * 3)])
me_text_006 = bpy.data.meshes.new('Text.006')
me_text_006.from_pydata([(0.283, 0.267, 0.0), (0.04, 0.267, 0.0), (0.04, 0.174, 0.0), (0.283, 0.174, 0.0), (0.04, 0.174, -0.03722), (0.283, 0.267, -0.03722), (0.04, 0.267, -0.03722), (0.283, 0.174, -0.03722)], [], [(2, 1, 0), (2, 0, 3), (4, 5, 6), (4, 7, 5), (1, 2, 4, 6), (2, 3, 7, 4), (0, 1, 6, 5), (3, 0, 5, 7)])
me_text_006.polygons.foreach_set('use_smooth', [True] * 8)
_uv = me_text_006.uv_layers.new(name='UVMap')
_uv.uv.foreach_set('vector', [0.6667, 0.0, 0.3333, 0.0, 0.0, 0.0, 0.6667, 0.0, 0.0, 0.0, 1.0, 0.0, 0.6667, 0.0, 0.0, 0.0, 0.3333, 0.0, 0.6667, 0.0, 1.0, 0.0, 0.0, 0.0, 0.3333, 0.0, 0.6667, 0.0, 0.6667, 0.0, 0.3333, 0.0, 0.6667, 0.0, 1.0, 0.0, 1.0, 0.0, 0.6667, 0.0, 0.0, 0.0, 0.3333, 0.0, 0.3333, 0.0, 0.0, 0.0, 1.0, 0.0, 0.0, 0.0, 0.0, 0.0, 1.0, 0.0])
me_text_006.materials.append(mat_gr_006)
me_text_006.update()
me_text_006.normals_split_custom_set([tuple(v) for v in zip(*[iter([0.5774, 0.5774, -0.5773, 0.5774, -0.5774, -0.5774, -0.5774, -0.5774, -0.5773, 0.5774, 0.5774, -0.5773, -0.5774, -0.5774, -0.5773, -0.5774, 0.5774, -0.5774, 0.5774, 0.5774, 0.5773, -0.5774, -0.5774, 0.5773, 0.5774, -0.5774, 0.5774, 0.5774, 0.5774, 0.5773, -0.5774, 0.5774, 0.5774, -0.5774, -0.5774, 0.5773, 0.5774, -0.5774, -0.5774, 0.5774, 0.5774, -0.5773, 0.5774, 0.5774, 0.5773, 0.5774, -0.5774, 0.5774, 0.5774, 0.5774, -0.5773, -0.5774, 0.5774, -0.5774, -0.5774, 0.5774, 0.5774, 0.5774, 0.5774, 0.5773, -0.5774, -0.5774, -0.5773, 0.5774, -0.5774, -0.5774, 0.5774, -0.5774, 0.5774, -0.5774, -0.5774, 0.5773, -0.5774, 0.5774, -0.5774, -0.5774, -0.5774, -0.5773, -0.5774, -0.5774, 0.5773, -0.5774, 0.5774, 0.5774])] * 3)])
me_text_007 = bpy.data.meshes.new('Text.007')
me_text_007.from_pydata([(0.283, 0.267, 0.0), (0.04, 0.267, 0.0), (0.04, 0.174, 0.0), (0.283, 0.174, 0.0), (0.04, 0.174, -0.03722), (0.283, 0.267, -0.03722), (0.04, 0.267, -0.03722), (0.283, 0.174, -0.03722)], [], [(2, 1, 0), (2, 0, 3), (4, 5, 6), (4, 7, 5), (1, 2, 4, 6), (2, 3, 7, 4), (0, 1, 6, 5), (3, 0, 5, 7)])
me_text_007.polygons.foreach_set('use_smooth', [True] * 8)
_uv = me_text_007.uv_layers.new(name='UVMap')
_uv.uv.foreach_set('vector', [0.6667, 0.0, 0.3333, 0.0, 0.0, 0.0, 0.6667, 0.0, 0.0, 0.0, 1.0, 0.0, 0.6667, 0.0, 0.0, 0.0, 0.3333, 0.0, 0.6667, 0.0, 1.0, 0.0, 0.0, 0.0, 0.3333, 0.0, 0.6667, 0.0, 0.6667, 0.0, 0.3333, 0.0, 0.6667, 0.0, 1.0, 0.0, 1.0, 0.0, 0.6667, 0.0, 0.0, 0.0, 0.3333, 0.0, 0.3333, 0.0, 0.0, 0.0, 1.0, 0.0, 0.0, 0.0, 0.0, 0.0, 1.0, 0.0])
me_text_007.materials.append(mat_gr_007)
me_text_007.update()
me_text_007.normals_split_custom_set([tuple(v) for v in zip(*[iter([0.5774, 0.5774, -0.5773, 0.5774, -0.5774, -0.5774, -0.5774, -0.5774, -0.5773, 0.5774, 0.5774, -0.5773, -0.5774, -0.5774, -0.5773, -0.5774, 0.5774, -0.5774, 0.5774, 0.5774, 0.5773, -0.5774, -0.5774, 0.5773, 0.5774, -0.5774, 0.5774, 0.5774, 0.5774, 0.5773, -0.5774, 0.5774, 0.5774, -0.5774, -0.5774, 0.5773, 0.5774, -0.5774, -0.5774, 0.5774, 0.5774, -0.5773, 0.5774, 0.5774, 0.5773, 0.5774, -0.5774, 0.5774, 0.5774, 0.5774, -0.5773, -0.5774, 0.5774, -0.5774, -0.5774, 0.5774, 0.5774, 0.5774, 0.5774, 0.5773, -0.5774, -0.5774, -0.5773, 0.5774, -0.5774, -0.5774, 0.5774, -0.5774, 0.5774, -0.5774, -0.5774, 0.5773, -0.5774, 0.5774, -0.5774, -0.5774, -0.5774, -0.5773, -0.5774, -0.5774, 0.5773, -0.5774, 0.5774, 0.5774])] * 3)])
me_text_008 = bpy.data.meshes.new('Text.008')
me_text_008.from_pydata([(0.283, 0.267, 0.0), (0.04, 0.267, 0.0), (0.04, 0.174, 0.0), (0.283, 0.174, 0.0), (0.04, 0.174, -0.03722), (0.283, 0.267, -0.03722), (0.04, 0.267, -0.03722), (0.283, 0.174, -0.03722)], [], [(2, 1, 0), (2, 0, 3), (4, 5, 6), (4, 7, 5), (1, 2, 4, 6), (2, 3, 7, 4), (0, 1, 6, 5), (3, 0, 5, 7)])
me_text_008.polygons.foreach_set('use_smooth', [True] * 8)
_uv = me_text_008.uv_layers.new(name='UVMap')
_uv.uv.foreach_set('vector', [0.6667, 0.0, 0.3333, 0.0, 0.0, 0.0, 0.6667, 0.0, 0.0, 0.0, 1.0, 0.0, 0.6667, 0.0, 0.0, 0.0, 0.3333, 0.0, 0.6667, 0.0, 1.0, 0.0, 0.0, 0.0, 0.3333, 0.0, 0.6667, 0.0, 0.6667, 0.0, 0.3333, 0.0, 0.6667, 0.0, 1.0, 0.0, 1.0, 0.0, 0.6667, 0.0, 0.0, 0.0, 0.3333, 0.0, 0.3333, 0.0, 0.0, 0.0, 1.0, 0.0, 0.0, 0.0, 0.0, 0.0, 1.0, 0.0])
me_text_008.materials.append(mat_gr_008)
me_text_008.update()
me_text_008.normals_split_custom_set([tuple(v) for v in zip(*[iter([0.5774, 0.5774, -0.5773, 0.5774, -0.5774, -0.5774, -0.5774, -0.5774, -0.5773, 0.5774, 0.5774, -0.5773, -0.5774, -0.5774, -0.5773, -0.5774, 0.5774, -0.5774, 0.5774, 0.5774, 0.5773, -0.5774, -0.5774, 0.5773, 0.5774, -0.5774, 0.5774, 0.5774, 0.5774, 0.5773, -0.5774, 0.5774, 0.5774, -0.5774, -0.5774, 0.5773, 0.5774, -0.5774, -0.5774, 0.5774, 0.5774, -0.5773, 0.5774, 0.5774, 0.5773, 0.5774, -0.5774, 0.5774, 0.5774, 0.5774, -0.5773, -0.5774, 0.5774, -0.5774, -0.5774, 0.5774, 0.5774, 0.5774, 0.5774, 0.5773, -0.5774, -0.5774, -0.5773, 0.5774, -0.5774, -0.5774, 0.5774, -0.5774, 0.5774, -0.5774, -0.5774, 0.5773, -0.5774, 0.5774, -0.5774, -0.5774, -0.5774, -0.5773, -0.5774, -0.5774, 0.5773, -0.5774, 0.5774, 0.5774])] * 3)])
me_text = bpy.data.meshes.new('Text')
me_text.from_pydata([(0.529, 0.313, 0.0), (0.529, 0.395, 0.0), (0.055, 0.597, 0.0), (0.055, 0.51, 0.0), (0.431, 0.354, 0.0), (0.055, 0.198, 0.0), (0.055, 0.111, 0.0), (0.055, 0.51, 0.02013), (0.529, 0.395, 0.02013), (0.055, 0.597, 0.02013), (0.431, 0.354, 0.02013), (0.529, 0.313, 0.02013), (0.055, 0.198, 0.02013), (0.055, 0.111, 0.02013)], [], [(3, 2, 1), (4, 3, 1), (4, 1, 0), (5, 4, 0), (5, 0, 6), (7, 8, 9), (10, 8, 7), (10, 11, 8), (12, 11, 10), (12, 13, 11), (1, 2, 9, 8), (6, 0, 11, 13), (4, 5, 12, 10), (0, 1, 8, 11), (3, 4, 10, 7), (2, 3, 7, 9), (5, 6, 13, 12)])
me_text.polygons.foreach_set('use_smooth', [True] * 17)
_uv = me_text.uv_layers.new(name='UVMap')
_uv.uv.foreach_set('vector', [0.5, 0.0, 0.3333, 0.0, 0.1667, 0.0, 0.6667, 0.0, 0.5, 0.0, 0.1667, 0.0, 0.6667, 0.0, 0.1667, 0.0, 0.0, 0.0, 0.8333, 0.0, 0.6667, 0.0, 0.0, 0.0, 0.8333, 0.0, 0.0, 0.0, 1.0, 0.0, 0.5, 0.0, 0.1667, 0.0, 0.3333, 0.0, 0.6667, 0.0, 0.1667, 0.0, 0.5, 0.0, 0.6667, 0.0, 0.0, 0.0, 0.1667, 0.0, 0.8333, 0.0, 0.0, 0.0, 0.6667, 0.0, 0.8333, 0.0, 1.0, 0.0, 0.0, 0.0, 0.1667, 0.0, 0.3333, 0.0, 0.3333, 0.0, 0.1667, 0.0, 1.0, 0.0, 0.0, 0.0, 0.0, 0.0, 1.0, 0.0, 0.6667, 0.0, 0.8333, 0.0, 0.8333, 0.0, 0.6667, 0.0, 0.0, 0.0, 0.1667, 0.0, 0.1667, 0.0, 0.0, 0.0, 0.5, 0.0, 0.6667, 0.0, 0.6667, 0.0, 0.5, 0.0, 0.3333, 0.0, 0.5, 0.0, 0.5, 0.0, 0.3333, 0.0, 0.8333, 0.0, 1.0, 0.0, 1.0, 0.0, 0.8333, 0.0])
me_text.materials.append(mat_gr_001)
me_text.update()
me_text.normals_split_custom_set([tuple(v) for v in zip(*[iter([-0.6647, -0.4439, -0.6009, -0.4571, 0.6917, -0.5591, 0.6665, 0.4404, -0.6015, -0.214, 0.0, -0.9768, -0.6647, -0.4439, -0.6009, 0.6665, 0.4404, -0.6015, -0.214, 0.0, -0.9768, 0.6665, 0.4404, -0.6015, 0.6665, -0.4404, -0.6015, -0.6647, 0.4439, -0.6009, -0.214, 0.0, -0.9768, 0.6665, -0.4404, -0.6015, -0.6647, 0.4439, -0.6009, 0.6665, -0.4404, -0.6015, -0.4571, -0.6917, -0.5591, -0.6647, -0.4439, 0.6009, 0.6665, 0.4404, 0.6015, -0.4571, 0.6917, 0.5591, -0.214, 0.0, 0.9768, 0.6665, 0.4404, 0.6015, -0.6647, -0.4439, 0.6009, -0.214, 0.0, 0.9768, 0.6665, -0.4404, 0.6015, 0.6665, 0.4404, 0.6015, -0.6647, 0.4439, 0.6009, 0.6665, -0.4404, 0.6015, -0.214, 0.0, 0.9768, -0.6647, 0.4439, 0.6009, -0.4571, -0.6917, 0.5591, 0.6665, -0.4404, 0.6015, 0.6665, 0.4404, -0.6015, -0.4571, 0.6917, -0.5591, -0.4571, 0.6917, 0.5591, 0.6665, 0.4404, 0.6015, -0.4571, -0.6917, -0.5591, 0.6665, -0.4404, -0.6015, 0.6665, -0.4404, 0.6015, -0.4571, -0.6917, 0.5591, -0.214, 0.0, -0.9768, -0.6647, 0.4439, -0.6009, -0.6647, 0.4439, 0.6009, -0.214, 0.0, 0.9768, 0.6665, -0.4404, -0.6015, 0.6665, 0.4404, -0.6015, 0.6665, 0.4404, 0.6015, 0.6665, -0.4404, 0.6015, -0.6647, -0.4439, -0.6009, -0.214, 0.0, -0.9768, -0.214, 0.0, 0.9768, -0.6647, -0.4439, 0.6009, -0.4571, 0.6917, -0.5591, -0.6647, -0.4439, -0.6009, -0.6647, -0.4439, 0.6009, -0.4571, 0.6917, 0.5591, -0.6647, 0.4439, -0.6009, -0.4571, -0.6917, -0.5591, -0.4571, -0.6917, 0.5591, -0.6647, 0.4439, 0.6009])] * 3)])

# ---- objects
ob_cube = bpy.data.objects.new('Cube', me_cube_001)
ob_cube_001 = bpy.data.objects.new('Cube.001', me_cube_002)
ob_cube_002 = bpy.data.objects.new('Cube.002', me_cube_003)
ob_cube_003 = bpy.data.objects.new('Cube.003', me_cube_004)
ob_rv_0 = bpy.data.objects.new('rv_0', me_cube_005)
ob_rv_1 = bpy.data.objects.new('rv_1', me_cube_006)
ob_text_004 = bpy.data.objects.new('Text.004', me_text_004)
ob_text_001 = bpy.data.objects.new('Text.001', me_text_001)
ob_text_002 = bpy.data.objects.new('Text.002', me_text_002)
ob_text_003 = bpy.data.objects.new('Text.003', me_text_003)
ob_text_005 = bpy.data.objects.new('Text.005', me_text_005)
ob_text_006 = bpy.data.objects.new('Text.006', me_text_006)
ob_text_007 = bpy.data.objects.new('Text.007', me_text_007)
ob_text_008 = bpy.data.objects.new('Text.008', me_text_008)
ob_text = bpy.data.objects.new('Text', me_text)

# ---- transforms, parenting, visibility, modifiers, constraints
ob_cube.location = (0.0, 0.0, 0.0)
_m = ob_cube.modifiers.new('Auto Smooth', 'NODES')
_m.node_group = ng_auto_smooth
_gi = [s.identifier for s in ng_auto_smooth.interface.items_tree if s.item_type == 'SOCKET' and s.in_out == 'INPUT']
_m[_gi[1]] = 0.5236  # Angle
ob_cube_001.location = (0.0, 0.0, 0.0)
_m = ob_cube_001.modifiers.new('Auto Smooth', 'NODES')
_m.node_group = ng_auto_smooth
_gi = [s.identifier for s in ng_auto_smooth.interface.items_tree if s.item_type == 'SOCKET' and s.in_out == 'INPUT']
_m[_gi[1]] = 0.5236  # Angle
ob_cube_002.location = (5.604, 0.0, 0.0)
_m = ob_cube_002.modifiers.new('Auto Smooth', 'NODES')
_m.node_group = ng_auto_smooth
_gi = [s.identifier for s in ng_auto_smooth.interface.items_tree if s.item_type == 'SOCKET' and s.in_out == 'INPUT']
_m[_gi[1]] = 0.5236  # Angle
ob_cube_003.location = (0.0, 0.0, 0.0)
_m = ob_cube_003.modifiers.new('Auto Smooth', 'NODES')
_m.node_group = ng_auto_smooth
_gi = [s.identifier for s in ng_auto_smooth.interface.items_tree if s.item_type == 'SOCKET' and s.in_out == 'INPUT']
_m[_gi[1]] = 0.5236  # Angle
ob_rv_0.location = (0.0, 9.251, 2.845)
ob_rv_1.location = (0.0, 6.321, 4.952)
ob_text_004.location = (4.354, 8.821, 4.496)
ob_text_004.rotation_euler = (0.01986, -0.5842, -1.571)
ob_text_004.scale = (1.0, 1.0, 1.0)
ob_text_004.color = (0.8, 0.8, 0.8, 1.0)
ob_text_001.location = (4.354, 8.177, 4.834)
ob_text_001.rotation_euler = (0.01986, -0.5842, -1.571)
ob_text_001.scale = (1.0, 1.0, 1.0)
ob_text_001.color = (0.8, 0.8, 0.8, 1.0)
ob_text_002.location = (4.354, 7.656, 5.141)
ob_text_002.rotation_euler = (0.01986, -0.5842, -1.571)
ob_text_002.scale = (1.0, 1.0, 1.0)
ob_text_002.color = (0.8, 0.8, 0.8, 1.0)
ob_text_003.location = (4.354, 9.611, 4.095)
ob_text_003.rotation_euler = (0.01986, -0.5842, -1.571)
ob_text_003.scale = (1.0, 1.0, 1.0)
ob_text_003.color = (0.8, 0.8, 0.8, 1.0)
ob_text_005.location = (4.354, 10.46, 3.625)
ob_text_005.rotation_euler = (0.01986, -0.5842, -1.571)
ob_text_005.scale = (1.0, 1.0, 1.0)
ob_text_005.color = (0.8, 0.8, 0.8, 1.0)
ob_text_006.location = (4.354, 11.25, 3.061)
ob_text_006.rotation_euler = (0.01986, -0.5842, -1.571)
ob_text_006.scale = (1.0, 1.0, 1.0)
ob_text_006.color = (0.8, 0.8, 0.8, 1.0)
ob_text_007.location = (4.354, 12.07, 2.715)
ob_text_007.rotation_euler = (0.01992, -0.277, -1.571)
ob_text_007.scale = (1.0, 1.0, 1.0)
ob_text_007.color = (0.8, 0.8, 0.8, 1.0)
ob_text_008.location = (4.354, 12.94, 2.668)
ob_text_008.rotation_euler = (0.01997, -0.01194, -1.571)
ob_text_008.scale = (1.0, 1.0, 1.0)
ob_text_008.color = (0.8, 0.8, 0.8, 1.0)
ob_text.location = (4.241, 7.023, 5.529)
ob_text.rotation_euler = (-0.005514, -0.7805, -1.563)
ob_text.color = (0.8, 0.8, 0.8, 1.0)

# ---- collection membership
col_collection.objects.link(ob_cube)
col_collection.objects.link(ob_cube_001)
col_collection.objects.link(ob_cube_002)
col_collection.objects.link(ob_cube_003)
col_collection.objects.link(ob_rv_0)
col_collection.objects.link(ob_rv_1)
col_collection.objects.link(ob_text_004)
col_collection.objects.link(ob_text_001)
col_collection.objects.link(ob_text_002)
col_collection.objects.link(ob_text_003)
col_collection.objects.link(ob_text_005)
col_collection.objects.link(ob_text_006)
col_collection.objects.link(ob_text_007)
col_collection.objects.link(ob_text_008)
col_collection.objects.link(ob_text)

# ---- scene / render settings (as saved in the file)
scene.frame_start = 1; scene.frame_end = 250; scene.frame_set(1)
scene.render.engine = 'BLENDER_EEVEE_NEXT'
scene.cycles.sampling_pattern = 'TABULATED_SOBOL'
scene.view_settings.view_transform = 'Filmic'
bpy.context.view_layer.update()

# ---- added for rendering (the .blend has no active camera and no usable light): camera, sun
cam_auto = bpy.data.cameras.new('AutoCamera')
cam_auto.lens = 50.0
cam_auto.sensor_width = 36.0
cam_auto.clip_end = 1000.0
ob_auto_camera = bpy.data.objects.new('AutoCamera', cam_auto)
scene.collection.objects.link(ob_auto_camera)
ob_auto_camera.location = (19.5274, -13.7731, 16.5742)
ob_auto_camera.rotation_euler = (1.09748, -7.21219e-08, 0.694738)
scene.camera = ob_auto_camera
light_auto_sun = bpy.data.lights.new('AutoSun', 'SUN')
light_auto_sun.energy = 3.0
light_auto_sun.angle = 0.0523599
ob_auto_sun = bpy.data.objects.new('AutoSun', light_auto_sun)
scene.collection.objects.link(ob_auto_sun)
ob_auto_sun.rotation_euler = (0.872665, 0.174533, 0.523599)
bpy.context.view_layer.update()
